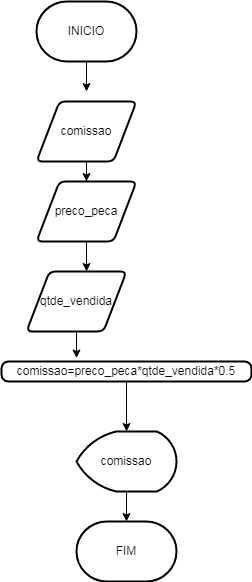

The diagram above was exported from draw.io. Its source (the exported page's mxGraphModel, read from the mxfile embedded in the PNG):
<mxGraphModel dx="1102" dy="1681" grid="1" gridSize="10" guides="1" tooltips="1" connect="1" arrows="1" fold="1" page="1" pageScale="1" pageWidth="827" pageHeight="1169" math="0" shadow="0">
  <root>
    <mxCell id="0" />
    <mxCell id="1" parent="0" />
    <mxCell id="QPqhZKZSeEEKRB5QhI-P-8" style="edgeStyle=orthogonalEdgeStyle;rounded=0;orthogonalLoop=1;jettySize=auto;html=1;" edge="1" parent="1" source="QPqhZKZSeEEKRB5QhI-P-1">
      <mxGeometry relative="1" as="geometry">
        <mxPoint x="200" y="-110" as="targetPoint" />
      </mxGeometry>
    </mxCell>
    <mxCell id="QPqhZKZSeEEKRB5QhI-P-1" value="INICIO" style="strokeWidth=2;html=1;shape=mxgraph.flowchart.terminator;whiteSpace=wrap;" vertex="1" parent="1">
      <mxGeometry x="150" y="-200" width="100" height="60" as="geometry" />
    </mxCell>
    <mxCell id="QPqhZKZSeEEKRB5QhI-P-9" style="edgeStyle=orthogonalEdgeStyle;rounded=0;orthogonalLoop=1;jettySize=auto;html=1;entryX=0.5;entryY=0;entryDx=0;entryDy=0;" edge="1" parent="1" source="QPqhZKZSeEEKRB5QhI-P-2" target="QPqhZKZSeEEKRB5QhI-P-3">
      <mxGeometry relative="1" as="geometry" />
    </mxCell>
    <mxCell id="QPqhZKZSeEEKRB5QhI-P-2" value="comissao" style="shape=parallelogram;html=1;strokeWidth=2;perimeter=parallelogramPerimeter;whiteSpace=wrap;rounded=1;arcSize=12;size=0.23;" vertex="1" parent="1">
      <mxGeometry x="150" y="-100" width="100" height="60" as="geometry" />
    </mxCell>
    <mxCell id="QPqhZKZSeEEKRB5QhI-P-10" style="edgeStyle=orthogonalEdgeStyle;rounded=0;orthogonalLoop=1;jettySize=auto;html=1;entryX=0.6;entryY=0;entryDx=0;entryDy=0;entryPerimeter=0;" edge="1" parent="1" source="QPqhZKZSeEEKRB5QhI-P-3" target="QPqhZKZSeEEKRB5QhI-P-4">
      <mxGeometry relative="1" as="geometry" />
    </mxCell>
    <mxCell id="QPqhZKZSeEEKRB5QhI-P-3" value="preco_peca" style="shape=parallelogram;html=1;strokeWidth=2;perimeter=parallelogramPerimeter;whiteSpace=wrap;rounded=1;arcSize=12;size=0.23;" vertex="1" parent="1">
      <mxGeometry x="150" y="-20" width="100" height="60" as="geometry" />
    </mxCell>
    <mxCell id="QPqhZKZSeEEKRB5QhI-P-11" style="edgeStyle=orthogonalEdgeStyle;rounded=0;orthogonalLoop=1;jettySize=auto;html=1;entryX=0.3;entryY=-0.175;entryDx=0;entryDy=0;entryPerimeter=0;" edge="1" parent="1" source="QPqhZKZSeEEKRB5QhI-P-4" target="QPqhZKZSeEEKRB5QhI-P-5">
      <mxGeometry relative="1" as="geometry" />
    </mxCell>
    <mxCell id="QPqhZKZSeEEKRB5QhI-P-4" value="qtde_vendida" style="shape=parallelogram;html=1;strokeWidth=2;perimeter=parallelogramPerimeter;whiteSpace=wrap;rounded=1;arcSize=12;size=0.23;" vertex="1" parent="1">
      <mxGeometry x="140" y="70" width="100" height="60" as="geometry" />
    </mxCell>
    <mxCell id="QPqhZKZSeEEKRB5QhI-P-12" style="edgeStyle=orthogonalEdgeStyle;rounded=0;orthogonalLoop=1;jettySize=auto;html=1;entryX=0.5;entryY=0;entryDx=0;entryDy=0;entryPerimeter=0;" edge="1" parent="1" source="QPqhZKZSeEEKRB5QhI-P-5" target="QPqhZKZSeEEKRB5QhI-P-6">
      <mxGeometry relative="1" as="geometry" />
    </mxCell>
    <mxCell id="QPqhZKZSeEEKRB5QhI-P-5" value="comissao=preco_peca*qtde_vendida*0.5" style="rounded=1;whiteSpace=wrap;html=1;absoluteArcSize=1;arcSize=14;strokeWidth=2;" vertex="1" parent="1">
      <mxGeometry x="115" y="160" width="250" height="20" as="geometry" />
    </mxCell>
    <mxCell id="QPqhZKZSeEEKRB5QhI-P-13" style="edgeStyle=orthogonalEdgeStyle;rounded=0;orthogonalLoop=1;jettySize=auto;html=1;entryX=0.5;entryY=0;entryDx=0;entryDy=0;entryPerimeter=0;" edge="1" parent="1" source="QPqhZKZSeEEKRB5QhI-P-6" target="QPqhZKZSeEEKRB5QhI-P-7">
      <mxGeometry relative="1" as="geometry" />
    </mxCell>
    <mxCell id="QPqhZKZSeEEKRB5QhI-P-6" value="comissao" style="strokeWidth=2;html=1;shape=mxgraph.flowchart.display;whiteSpace=wrap;" vertex="1" parent="1">
      <mxGeometry x="190" y="230" width="100" height="60" as="geometry" />
    </mxCell>
    <mxCell id="QPqhZKZSeEEKRB5QhI-P-7" value="FIM" style="strokeWidth=2;html=1;shape=mxgraph.flowchart.terminator;whiteSpace=wrap;" vertex="1" parent="1">
      <mxGeometry x="190" y="320" width="100" height="60" as="geometry" />
    </mxCell>
  </root>
</mxGraphModel>